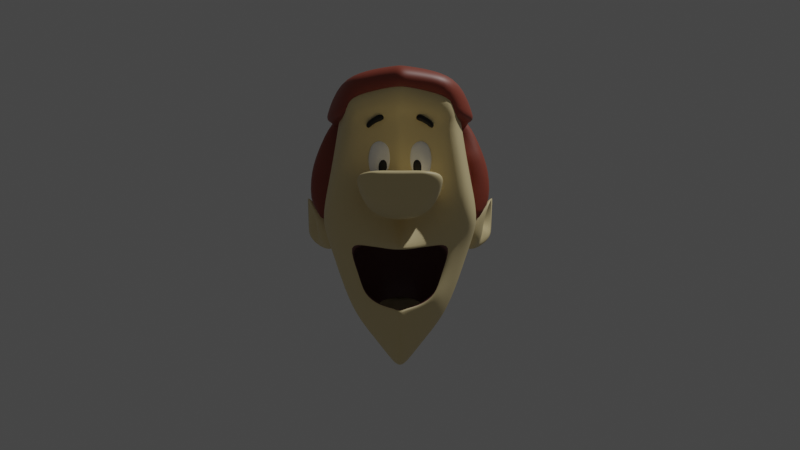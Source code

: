 # Source: george.blend  (saved by Blender 2.91.10; exported with 4.5.12 LTS)
import bpy
from mathutils import Matrix  # noqa: F401  (used for matrix-valued properties, if any)

bpy.ops.wm.read_factory_settings(use_empty=True)
scene = bpy.context.scene
scene.name = 'Scene'

# ---- collections
col_collection = bpy.data.collections.new('Collection'); scene.collection.children.link(col_collection)
col_reference = bpy.data.collections.new('reference'); scene.collection.children.link(col_reference)
col_character = bpy.data.collections.new('character'); scene.collection.children.link(col_character)

# ---- materials (node trees are filled in below, after node groups)
mat_material_010 = bpy.data.materials.new('Material.010')
mat_material_010.use_transparent_shadow = False
mat_material_012 = bpy.data.materials.new('Material.012')
mat_material_012.use_transparent_shadow = False
mat_material_008 = bpy.data.materials.new('Material.008')
mat_material_008.use_transparent_shadow = False
mat_material_009 = bpy.data.materials.new('Material.009')
mat_material_009.use_transparent_shadow = False
mat_material_007 = bpy.data.materials.new('Material.007')
mat_material_007.use_transparent_shadow = False

# ---- material node trees
mat_material_010.use_nodes = True; mat_material_010.node_tree.nodes.clear()
_N = mat_material_010.node_tree.nodes; _L = mat_material_010.node_tree.links
n0 = _N.new('ShaderNodeBsdfPrincipled'); n0.name = 'Principled BSDF'; n0.location = (10, 300)
n0.distribution = 'GGX'
n0.subsurface_method = 'BURLEY'
n0.inputs[0].default_value = (0.8072, 0.6591, 0.3487, 1.0)
n0.inputs[3].default_value = 1.45
n0.inputs[27].default_value = (0.0, 0.0, 0.0, 1.0)
n0.inputs[28].default_value = 1.0
n1 = _N.new('ShaderNodeOutputMaterial'); n1.name = 'Material Output'; n1.location = (300, 300)
_L.new(n0.outputs[0], n1.inputs[0])
n1.is_active_output = True
mat_material_012.use_nodes = True; mat_material_012.node_tree.nodes.clear()
_N = mat_material_012.node_tree.nodes; _L = mat_material_012.node_tree.links
n0 = _N.new('ShaderNodeBsdfPrincipled'); n0.name = 'Principled BSDF'; n0.location = (10, 300)
n0.distribution = 'GGX'
n0.subsurface_method = 'BURLEY'
n0.inputs[0].default_value = (0.1641, 0.06046, 0.05525, 1.0)
n0.inputs[3].default_value = 1.45
n0.inputs[27].default_value = (0.0, 0.0, 0.0, 1.0)
n0.inputs[28].default_value = 1.0
n1 = _N.new('ShaderNodeOutputMaterial'); n1.name = 'Material Output'; n1.location = (300, 300)
_L.new(n0.outputs[0], n1.inputs[0])
n1.is_active_output = True
mat_material_008.use_nodes = True; mat_material_008.node_tree.nodes.clear()
_N = mat_material_008.node_tree.nodes; _L = mat_material_008.node_tree.links
n0 = _N.new('ShaderNodeBsdfPrincipled'); n0.name = 'Principled BSDF'; n0.location = (10, 300)
n0.distribution = 'GGX'
n0.subsurface_method = 'BURLEY'
n0.inputs[0].default_value = (1.0, 1.0, 1.0, 1.0)
n0.inputs[3].default_value = 1.45
n0.inputs[27].default_value = (0.0, 0.0, 0.0, 1.0)
n0.inputs[28].default_value = 1.0
n1 = _N.new('ShaderNodeOutputMaterial'); n1.name = 'Material Output'; n1.location = (300, 300)
_L.new(n0.outputs[0], n1.inputs[0])
n1.is_active_output = True
mat_material_009.use_nodes = True; mat_material_009.node_tree.nodes.clear()
_N = mat_material_009.node_tree.nodes; _L = mat_material_009.node_tree.links
n0 = _N.new('ShaderNodeBsdfPrincipled'); n0.name = 'Principled BSDF'; n0.location = (10, 300)
n0.distribution = 'GGX'
n0.subsurface_method = 'BURLEY'
n0.inputs[0].default_value = (0.0, 0.0, 0.0, 1.0)
n0.inputs[3].default_value = 1.45
n0.inputs[27].default_value = (0.0, 0.0, 0.0, 1.0)
n0.inputs[28].default_value = 1.0
n1 = _N.new('ShaderNodeOutputMaterial'); n1.name = 'Material Output'; n1.location = (300, 300)
_L.new(n0.outputs[0], n1.inputs[0])
n1.is_active_output = True
mat_material_007.use_nodes = True; mat_material_007.node_tree.nodes.clear()
_N = mat_material_007.node_tree.nodes; _L = mat_material_007.node_tree.links
n0 = _N.new('ShaderNodeBsdfPrincipled'); n0.name = 'Principled BSDF'; n0.location = (10, 300)
n0.distribution = 'GGX'
n0.subsurface_method = 'BURLEY'
n0.inputs[0].default_value = (0.2962, 0.05709, 0.03143, 1.0)
n0.inputs[3].default_value = 1.45
n0.inputs[27].default_value = (0.0, 0.0, 0.0, 1.0)
n0.inputs[28].default_value = 1.0
n1 = _N.new('ShaderNodeOutputMaterial'); n1.name = 'Material Output'; n1.location = (300, 300)
_L.new(n0.outputs[0], n1.inputs[0])
n1.is_active_output = True

# ---- world
world_world = bpy.data.worlds.new('World'); scene.world = world_world
world_world.use_nodes = True; world_world.node_tree.nodes.clear()
_N = world_world.node_tree.nodes; _L = world_world.node_tree.links
n0 = _N.new('ShaderNodeOutputWorld'); n0.name = 'World Output'; n0.location = (300, 300)
n1 = _N.new('ShaderNodeBackground'); n1.name = 'Background'; n1.location = (10, 300)
n1.inputs[0].default_value = (0.05088, 0.05088, 0.05088, 1.0)
_L.new(n1.outputs[0], n0.inputs[0])
n0.is_active_output = True
world_world.color = (0.05088, 0.05088, 0.05088)
world_world.use_sun_shadow = False
world_world.sun_shadow_jitter_overblur = 0.0

# ---- cameras
cam_camera = bpy.data.cameras.new('Camera')
cam_camera.clip_end = 100.0
cam_camera.ortho_scale = 7.314

# ---- lights
light_light = bpy.data.lights.new('Light', 'POINT')
light_light.transmission_factor = 0.0
light_light.energy = 1000.0
light_light.shadow_soft_size = 0.1
light_light.shadow_maximum_resolution = 0.006
light_light.use_absolute_resolution = True

# ---- meshes
me_cube_001 = bpy.data.meshes.new('Cube.001')
me_cube_001.from_pydata([(0.1863, -0.1096, -0.3813), (0.2815, -0.2221, 0.6996), (0.2706, 0.3564, -0.2062), (0.2702, 0.5242, 0.6647), (0.0, 0.4005, -0.2962), (0.0, 0.7244, 0.7029), (0.3372, 0.6096, 0.1952), (0.2471, 0.05144, -0.5224), (0.3314, 0.06185, 0.769), (0.3618, -0.1736, 0.1655), (0.0, -0.2254, -0.451), (0.0, -0.3367, 0.7713), (0.0, 0.8174, 0.1032), (0.4256, 0.1137, 0.1577), (0.0, -0.05558, -0.8422), (0.0, 0.05836, 0.8427), (0.2794, 0.5675, 0.5056), (0.2932, -0.1751, 0.5527), (0.0, 0.7874, 0.4416), (0.3482, 0.08885, 0.5992), (0.0, -0.2344, 0.5755), (0.03893, 0.3725, -0.2617), (0.04134, 0.7096, 0.6952), (0.01986, -0.2062, -0.4391), (0.04134, -0.3196, 0.765), (0.05243, 0.7796, 0.1182), (0.05553, -0.009871, -0.7828), (0.052, 0.06124, 0.8307), (0.04416, -0.2167, 0.5742), (0.04474, 0.7737, 0.4395), (0.1548, 0.6327, 0.6765), (0.1006, -0.1504, -0.4294), (0.1672, 0.7032, 0.4656), (0.1504, 0.3582, -0.2332), (0.1597, -0.2616, 0.7346), (0.1966, 0.7077, 0.1515), (0.1921, -0.148, 0.1252), (0.128, 0.05149, -0.6828), (0.1893, 0.06782, 0.8175), (0.1661, -0.1773, 0.5628), (0.3217, 0.6061, 0.2679), (0.35, -0.1727, 0.2695), (0.0, 0.8145, 0.1836), (0.3981, 0.1095, 0.2741), (0.0, -0.2244, 0.2597), (0.05103, 0.7824, 0.1945), (0.05013, -0.1931, 0.2634), (0.1769, -0.1483, 0.2042), (0.1902, 0.7147, 0.2258), (0.3218, 0.4073, 0.02776), (0.3538, -0.1557, 0.05894), (0.0, 0.8106, 0.003174), (0.4456, 0.1214, 0.0268), (0.0, -0.2381, 0.02204), (0.04994, -0.2046, 0.03403), (0.05058, 0.7729, 0.01884), (0.1303, -0.1408, 0.05546), (0.1916, 0.6829, 0.07363), (0.3047, 0.4172, -0.03946), (0.2863, -0.08385, -0.09627), (0.03327, -0.3239, -0.1444), (0.04646, 0.7366, -0.1339), (0.1778, -0.1362, -0.1192), (0.1792, 0.5912, -0.06434), (0.0, 0.7714, -0.1535), (0.4214, 0.1242, -0.06688), (0.0, -0.3606, -0.1424), (0.3031, 0.3766, -0.09784), (0.216, -0.08081, -0.268), (0.1132, -0.05312, -0.4529), (0.04224, 0.5541, -0.2318), (0.0, -0.05595, -0.4742), (0.1632, 0.4649, -0.1626), (0.0, 0.5858, -0.2552), (0.3342, 0.06639, -0.3176), (0.2406, -0.03301, -0.307), (0.2766, 0.1518, -0.412), (0.3017, 0.2069, 0.7347), (0.3597, 0.2781, 0.176), (0.0, 0.2614, -0.6791), (0.0, 0.2435, 0.8163), (0.309, 0.2361, 0.573), (0.0486, 0.24, 0.8054), (0.06626, 0.2442, -0.6207), (0.1741, 0.2278, 0.7789), (0.1592, 0.1812, -0.5105), (0.3331, 0.2709, 0.2765), (0.3635, 0.2862, 0.05344), (0.3613, 0.2451, -0.005205), (0.3429, 0.2545, -0.07355), (0.2735, 0.2517, -0.283), (0.2834, 0.3718, 0.7004), (0.3388, 0.4644, 0.2006), (0.0, 0.304, -0.5089), (0.0, 0.4884, 0.7675), (0.2851, 0.4066, 0.5457), (0.04265, 0.4773, 0.7571), (0.07784, 0.2791, -0.462), (0.1616, 0.4263, 0.7275), (0.1587, 0.2404, -0.399), (0.3173, 0.4559, 0.2808), (0.3464, 0.3526, 0.0665), (0.4529, 0.4276, 0.04972), (0.3188, 0.309, -0.1121), (0.1863, -0.1433, 0.2185), (0.178, -0.153, 0.1319), (0.05343, -0.1927, 0.2493), (0.0, -0.2259, 0.2453), (0.1416, -0.1345, 0.03842), (0.04686, -0.2066, 0.04876), (0.0, -0.2377, 0.03728), (0.0, -0.2348, 0.2453), (0.0, -0.2348, 0.08694), (0.224, -0.2348, 0.1662), (0.1066, -0.2348, 0.2471), (0.1013, -0.2348, 0.09025), (0.2243, -0.2348, 0.2204), (0.1769, -0.2348, 0.1072), (0.0, -0.3272, 0.255), (0.0, -0.3272, 0.05861), (0.2155, -0.3272, 0.1837), (0.1058, -0.3272, 0.2597), (0.09754, -0.3272, 0.07431), (0.2177, -0.3272, 0.2442), (0.1689, -0.3272, 0.1088), (0.1018, -0.7227, 0.2416), (0.0, -0.7227, 0.2386), (0.0, -0.4048, 0.2573), (0.0, -0.4048, 0.0352), (0.2145, -0.4048, 0.1793), (0.1058, -0.4048, 0.2627), (0.09753, -0.4048, 0.05297), (0.2176, -0.4048, 0.2454), (0.1681, -0.4048, 0.09417), (0.0, -0.4825, 0.2678), (0.0, -0.4825, 0.01398), (0.2145, -0.4825, 0.1787), (0.1058, -0.4825, 0.274), (0.09753, -0.4825, 0.03429), (0.2176, -0.4825, 0.2543), (0.1681, -0.4825, 0.08139), (0.0, -0.5841, 0.2693), (0.0, -0.5841, 0.04925), (0.2145, -0.5841, 0.1921), (0.1058, -0.5841, 0.2746), (0.09753, -0.5841, 0.06685), (0.2176, -0.5841, 0.2576), (0.1681, -0.5841, 0.1077), (0.0, -0.6617, 0.2678), (0.0, -0.6617, 0.1088), (0.2145, -0.6617, 0.212), (0.1058, -0.6617, 0.2716), (0.09753, -0.6617, 0.1215), (0.2176, -0.6617, 0.2593), (0.1681, -0.6617, 0.151), (0.0, -0.7227, 0.2634), (0.0, -0.7227, 0.2171), (0.1339, -0.7227, 0.2471), (0.1023, -0.7227, 0.2645), (0.09989, -0.7227, 0.2208), (0.1348, -0.7227, 0.2609), (0.1204, -0.7227, 0.2294), (0.2443, -0.06618, -0.2762), (0.2113, -0.1011, -0.403), (0.1088, -0.1472, -0.4604), (0.0, -0.2226, -0.4844), (0.02488, -0.1998, -0.4699), (0.04116, -0.335, -0.1155), (0.0, -0.3861, -0.1152), (0.1707, -0.1495, -0.09036), (0.325, -0.06915, -0.04488), (0.1885, -0.04507, -0.3922), (0.2687, -0.004563, -0.1776), (0.1335, 0.01555, 0.00293), (0.2205, 0.007495, -0.09551), (0.0, 0.01838, 0.0702), (0.2713, -0.01879, -0.2391), (0.1319, -0.01098, -0.4932), (0.0, -0.01845, -0.5135), (0.2453, 0.04212, -0.3487), (0.1998, 0.01029, -0.4352), (0.2654, 0.1172, -0.2045), (0.1482, 0.1703, -0.04774), (0.2236, 0.1491, -0.1295), (0.0, 0.1778, 0.01502), (0.2692, 0.07967, -0.2702), (0.08319, 0.04195, -0.5302), (0.0, 0.03116, -0.5395), (0.1663, 0.1186, -0.4643), (0.133, 0.07267, -0.5038), (0.1663, 0.2271, -0.3712), (0.08319, 0.3038, -0.3054), (0.133, 0.2731, -0.3317), (0.0, 0.3146, -0.2961), (0.178, 0.1729, -0.4178), (0.07647, 0.04835, -0.6187), (0.0, 0.0388, -0.6269), (0.1501, 0.1163, -0.5604), (0.1206, 0.07556, -0.5953), (0.1501, 0.2123, -0.4779), (0.07647, 0.2803, -0.4195), (0.1206, 0.2531, -0.4429), (0.0, 0.2898, -0.4113), (0.1604, 0.1643, -0.5191), (0.07758, -0.1148, -0.4461), (0.1485, -0.09902, -0.4105), (0.2087, -0.08592, -0.3407), (0.2638, -0.07235, -0.1352), (0.1959, -0.08215, -0.1059), (0.08943, -0.1262, -0.05783), (0.0, -0.1346, -0.0299), (0.0, -0.1202, -0.4628), (0.2356, -0.07522, -0.2484), (0.2767, 0.5444, 0.5231), (0.2976, -0.2002, 0.5636), (0.0, 0.7538, 0.5138), (0.3417, 0.07444, 0.6206), (0.0, -0.289, 0.6127), (0.05424, -0.2716, 0.6088), (0.05451, 0.7395, 0.5087), (0.1745, -0.2222, 0.5873), (0.1691, 0.6656, 0.5111), (0.3052, 0.2205, 0.5903), (0.2822, 0.388, 0.5599), (0.2302, -0.02054, -0.4661), (0.3032, -0.07215, 0.7351), (0.4078, -0.02189, 0.1331), (0.0, -0.1344, -0.6733), (0.0, -0.1281, 0.809), (0.3197, -0.03571, 0.576), (0.0472, -0.1185, 0.7997), (0.04107, -0.09951, -0.6351), (0.1746, -0.08763, 0.7782), (0.119, -0.04229, -0.5778), (0.3833, -0.02368, 0.253), (0.4182, -0.01034, 0.007322), (0.3866, 0.0327, -0.08), (0.2927, 0.003825, -0.3004), (0.3177, -0.05515, 0.5925), (0.3295, 0.5919, 0.1243), (0.3126, 0.5092, 0.007186), (0.2933, 0.4093, -0.09931), (0.3363, 0.4532, 0.1224), (0.3779, 0.2792, 0.07277), (0.3141, 0.2817, -0.1592), (0.3285, 0.1653, -0.2508), (0.374, 0.2627, -0.0318), (0.4334, 0.2527, -0.01305), (0.4354, 0.4897, -0.05656), (0.4489, 0.4025, 0.09465), (0.4061, 0.3416, -0.1702), (0.427, 0.4805, 0.0351), (0.4357, 0.4355, -0.1395), (0.4705, 0.3102, 0.07975), (0.4278, 0.2653, -0.1118), (0.4715, 0.3738, 0.02144), (0.602, 0.6234, -0.005265), (0.4584, 0.4088, 0.04067), (0.4714, 0.4073, -0.1176), (0.4526, 0.4269, 0.02702), (0.4596, 0.4167, -0.01177), (0.4664, 0.3865, 0.0392), (0.4709, 0.3776, -0.0008024), (0.6076, 0.6167, 0.1284), (0.4545, 0.4299, 0.006389), (0.5819, 0.4965, -0.07987), (0.5954, 0.5051, 0.2139), (0.5634, 0.3688, 0.2083), (0.4634, 0.395, -0.01545), (0.492, 0.3349, -0.06216), (0.497, 0.3217, 0.03026)], [], [(221, 30, 3, 213), (57, 35, 6, 239), (243, 78, 13, 52), (222, 77, 8, 216), (238, 225, 1, 214), (235, 226, 9, 50), (105, 47, 116, 113), (218, 24, 11, 217), (85, 76, 7, 37), (233, 224, 163, 164), (82, 80, 15, 27), (230, 228, 11, 24), (46, 28, 20, 44), (234, 229, 17, 41), (86, 81, 19, 43), (48, 32, 16, 40), (42, 18, 29, 45), (104, 39, 28, 46), (232, 230, 24, 34), (84, 82, 27, 38), (227, 231, 166, 165), (79, 83, 26, 14), (220, 34, 24, 218), (106, 107, 111, 114), (51, 12, 25, 55), (215, 5, 22, 219), (50, 9, 36, 108), (214, 1, 34, 220), (77, 84, 38, 8), (225, 232, 34, 1), (41, 17, 39, 104), (45, 29, 32, 48), (231, 233, 164, 166), (83, 85, 37, 26), (55, 25, 35, 57), (219, 22, 30, 221), (25, 45, 48, 35), (9, 41, 104, 36), (109, 56, 117, 115), (12, 42, 45, 25), (35, 48, 40, 6), (78, 86, 43, 13), (226, 234, 41, 9), (47, 106, 114, 116), (61, 55, 57, 63), (170, 50, 108, 169), (64, 51, 55, 61), (169, 108, 54, 167), (167, 54, 53, 168), (236, 235, 50, 170), (246, 243, 52, 65), (63, 57, 239, 240), (72, 63, 240, 241), (245, 246, 65, 74), (237, 236, 170, 162), (206, 212, 176, 75), (211, 204, 69, 71), (73, 64, 61, 70), (209, 210, 175, 173), (70, 61, 63, 72), (21, 70, 72, 33), (207, 208, 174, 172), (4, 73, 70, 21), (205, 206, 75, 171), (204, 205, 171, 69), (224, 237, 162, 163), (76, 245, 74, 7), (33, 72, 241, 2), (90, 244, 245, 76), (87, 88, 247, 253), (103, 67, 252, 250), (92, 100, 86, 78), (97, 99, 85, 83), (91, 98, 84, 77), (93, 97, 83, 79), (98, 96, 82, 84), (100, 95, 81, 86), (96, 94, 80, 82), (99, 90, 76, 85), (223, 91, 77, 222), (242, 92, 78, 243), (239, 6, 92, 242), (213, 3, 91, 223), (33, 2, 90, 99), (22, 5, 94, 96), (40, 16, 95, 100), (30, 22, 96, 98), (4, 21, 97, 93), (3, 30, 98, 91), (21, 33, 99, 97), (6, 40, 100, 92), (58, 49, 251, 248), (101, 87, 253, 249), (2, 241, 244, 90), (47, 105, 36, 104), (106, 47, 104, 46), (107, 106, 46, 44), (105, 56, 108, 36), (56, 109, 54, 108), (109, 110, 53, 54), (114, 111, 118, 121), (115, 117, 124, 122), (116, 114, 121, 123), (117, 113, 120, 124), (110, 109, 115, 112), (56, 105, 113, 117), (120, 123, 132, 129), (121, 118, 127, 130), (122, 124, 133, 131), (123, 121, 130, 132), (113, 116, 123, 120), (112, 115, 122, 119), (128, 131, 138, 135), (129, 132, 139, 136), (130, 127, 134, 137), (131, 133, 140, 138), (119, 122, 131, 128), (124, 120, 129, 133), (135, 138, 145, 142), (136, 139, 146, 143), (137, 134, 141, 144), (138, 140, 147, 145), (133, 129, 136, 140), (132, 130, 137, 139), (142, 145, 152, 149), (143, 146, 153, 150), (144, 141, 148, 151), (145, 147, 154, 152), (140, 136, 143, 147), (139, 137, 144, 146), (149, 152, 159, 156), (150, 153, 160, 157), (151, 148, 155, 158), (152, 154, 161, 159), (147, 143, 150, 154), (146, 144, 151, 153), (159, 125, 126, 156), (161, 157, 125, 159), (157, 160, 158, 125), (125, 158, 155, 126), (154, 150, 157, 161), (153, 151, 158, 160), (68, 0, 163, 162), (0, 31, 164, 163), (23, 10, 165, 166), (31, 23, 166, 164), (66, 60, 167, 168), (60, 62, 169, 167), (62, 59, 170, 169), (59, 68, 162, 170), (212, 207, 172, 176), (208, 209, 173, 174), (75, 176, 185, 179), (172, 174, 183, 181), (174, 173, 182, 183), (176, 172, 181, 185), (171, 75, 179, 180), (71, 69, 177, 178), (69, 171, 180, 177), (173, 175, 184, 182), (185, 181, 190, 194), (179, 185, 194, 188), (178, 177, 186, 187), (182, 184, 193, 191), (181, 183, 192, 190), (180, 179, 188, 189), (177, 180, 189, 186), (183, 182, 191, 192), (187, 186, 195, 196), (191, 193, 202, 200), (190, 192, 201, 199), (189, 188, 197, 198), (186, 189, 198, 195), (192, 191, 200, 201), (194, 190, 199, 203), (188, 194, 203, 197), (62, 60, 209, 208), (68, 59, 207, 212), (23, 31, 205, 204), (31, 0, 206, 205), (59, 62, 208, 207), (60, 66, 210, 209), (10, 23, 204, 211), (0, 68, 212, 206), (16, 213, 223, 95), (95, 223, 222, 81), (29, 219, 221, 32), (17, 214, 220, 39), (18, 215, 219, 29), (39, 220, 218, 28), (28, 218, 217, 20), (229, 238, 214, 17), (81, 222, 216, 19), (32, 221, 213, 16), (19, 216, 238, 229), (7, 74, 237, 224), (74, 65, 236, 237), (65, 52, 235, 236), (13, 43, 234, 226), (26, 37, 233, 231), (8, 38, 232, 225), (14, 26, 231, 227), (38, 27, 230, 232), (43, 19, 229, 234), (27, 15, 228, 230), (37, 7, 224, 233), (52, 13, 226, 235), (216, 8, 225, 238), (49, 58, 240, 239), (58, 67, 241, 240), (87, 101, 242, 243), (103, 89, 245, 244), (89, 88, 246, 245), (88, 87, 243, 246), (101, 49, 239, 242), (67, 103, 244, 241), (250, 252, 265, 258), (248, 251, 263, 256), (249, 253, 267, 266), (247, 254, 269, 270), (89, 103, 250, 254), (67, 58, 248, 252), (49, 101, 249, 251), (88, 89, 254, 247), (268, 102, 255, 262), (102, 257, 261, 255), (264, 259, 257, 102), (260, 264, 102, 268), (253, 247, 270, 267), (254, 250, 258, 269), (252, 248, 256, 265), (251, 249, 266, 263), (259, 264, 256, 263), (264, 260, 265, 256), (261, 257, 266, 267), (268, 262, 269, 258), (262, 255, 270, 269), (255, 261, 267, 270), (257, 259, 263, 266), (260, 268, 258, 265)])
me_cube_001.polygons.foreach_set('use_smooth', [True] * 240)
me_cube_001.polygons.foreach_set('material_index', [0, 0, 0, 0, 0, 0, 0, 0, 0, 0, 0, 0, 0, 0, 0, 0, 0, 0, 0, 0, 0, 0, 0, 0, 0, 0, 0, 0, 0, 0, 0, 0, 0, 0, 0, 0, 0, 0, 0, 0, 0, 0, 0, 0, 0, 0, 0, 0, 0, 0, 0, 0, 0, 0, 0, 1, 1, 0, 1, 0, 0, 1, 0, 1, 1, 0, 0, 0, 0, 0, 0, 0, 0, 0, 0, 0, 0, 0, 0, 0, 0, 0, 0, 0, 0, 0, 0, 0, 0, 0, 0, 0, 0, 0, 0, 0, 0, 0, 0, 0, 0, 0, 0, 0, 0, 0, 0, 0, 0, 0, 0, 0, 0, 0, 0, 0, 0, 0, 0, 0, 0, 0, 0, 0, 0, 0, 0, 0, 0, 0, 0, 0, 0, 0, 0, 0, 0, 0, 0, 0, 0, 0, 0, 0, 0, 0, 0, 0, 0, 0, 1, 1, 1, 1, 1, 1, 1, 1, 1, 1, 1, 1, 1, 1, 1, 1, 1, 1, 1, 1, 1, 1, 1, 1, 1, 1, 1, 1, 1, 1, 1, 1, 1, 1, 0, 0, 0, 0, 0, 0, 0, 0, 0, 0, 0, 0, 0, 0, 0, 0, 0, 0, 0, 0, 0, 0, 0, 0, 0, 0, 0, 0, 0, 0, 0, 0, 0, 0, 0, 0, 0, 0, 0, 0, 0, 0, 0, 0, 0, 0, 0, 0, 0, 0, 0, 0, 0, 0, 0, 0])
_uv = me_cube_001.uv_layers.new(name='UVMap')
_uv.uv.foreach_set('vector', [0.629, 0.422, 0.6505, 0.419, 0.6667, 0.4583, 0.6428, 0.4633, 0.4794, 0.437, 0.5, 0.4398, 0.5, 0.4931, 0.4771, 0.4883, 0.4801, 0.5738, 0.5, 0.5755, 0.5, 0.6164, 0.4816, 0.6161, 0.6242, 0.5644, 0.645, 0.5625, 0.6342, 0.6141, 0.615, 0.6144, 0.6281, 0.6957, 0.6495, 0.6979, 0.6667, 0.7917, 0.6428, 0.7867, 0.4795, 0.6848, 0.5, 0.6827, 0.5, 0.7569, 0.4771, 0.7617, 0.5008, 0.8147, 0.5109, 0.8163, 0.5109, 0.8163, 0.5008, 0.8147, 0.6161, 0.8663, 0.6355, 0.8675, 0.6302, 0.8802, 0.6116, 0.8797, 0.307, 0.5686, 0.355, 0.5625, 0.3658, 0.6141, 0.3135, 0.6152, 0.3043, 0.6908, 0.3505, 0.6979, 0.3333, 0.7917, 0.294, 0.7755, 0.7375, 0.5742, 0.753, 0.5762, 0.752, 0.6165, 0.735, 0.6162, 0.7385, 0.6843, 0.7535, 0.682, 0.7552, 0.7552, 0.7425, 0.7605, 0.5118, 0.8602, 0.5939, 0.865, 0.5903, 0.8791, 0.5114, 0.877, 0.5131, 0.684, 0.6037, 0.6933, 0.6156, 0.781, 0.5146, 0.76, 0.5127, 0.5744, 0.6005, 0.5665, 0.5931, 0.6148, 0.5117, 0.6162, 0.5132, 0.438, 0.6043, 0.4254, 0.6156, 0.469, 0.5146, 0.49, 0.5114, 0.373, 0.5903, 0.3709, 0.5939, 0.385, 0.5118, 0.3898, 0.5132, 0.812, 0.6043, 0.8246, 0.5939, 0.865, 0.5118, 0.8602, 0.6957, 0.6908, 0.7385, 0.6843, 0.7425, 0.7605, 0.706, 0.7755, 0.693, 0.5686, 0.7375, 0.5742, 0.735, 0.6162, 0.6865, 0.6152, 0.2465, 0.682, 0.2615, 0.6843, 0.2575, 0.7605, 0.2448, 0.7552, 0.247, 0.5762, 0.2625, 0.5742, 0.265, 0.6162, 0.248, 0.6165, 0.629, 0.828, 0.6505, 0.831, 0.6355, 0.8675, 0.6161, 0.8663, 0.5101, 0.8592, 0.5098, 0.877, 0.5098, 0.877, 0.5101, 0.8592, 0.4821, 0.3728, 0.5, 0.3733, 0.5, 0.3905, 0.4814, 0.3894, 0.6116, 0.3703, 0.6302, 0.3698, 0.6355, 0.3825, 0.6161, 0.3837, 0.4771, 0.7617, 0.5, 0.7569, 0.5, 0.8102, 0.4794, 0.813, 0.6428, 0.7867, 0.6667, 0.7917, 0.6505, 0.831, 0.629, 0.828, 0.645, 0.5625, 0.693, 0.5686, 0.6865, 0.6152, 0.6342, 0.6141, 0.6495, 0.6979, 0.6957, 0.6908, 0.706, 0.7755, 0.6667, 0.7917, 0.5146, 0.76, 0.6156, 0.781, 0.6043, 0.8246, 0.5132, 0.812, 0.5118, 0.3898, 0.5939, 0.385, 0.6043, 0.4254, 0.5132, 0.438, 0.2615, 0.6843, 0.3043, 0.6908, 0.294, 0.7755, 0.2575, 0.7605, 0.2625, 0.5742, 0.307, 0.5686, 0.3135, 0.6152, 0.265, 0.6162, 0.4814, 0.3894, 0.5, 0.3905, 0.5, 0.4398, 0.4794, 0.437, 0.6161, 0.3837, 0.6355, 0.3825, 0.6505, 0.419, 0.629, 0.422, 0.5, 0.3905, 0.5118, 0.3898, 0.5132, 0.438, 0.5, 0.4398, 0.5, 0.7569, 0.5146, 0.76, 0.5132, 0.812, 0.5, 0.8102, 0.4844, 0.8616, 0.4833, 0.8171, 0.4833, 0.8171, 0.4844, 0.8616, 0.5, 0.3733, 0.5114, 0.373, 0.5118, 0.3898, 0.5, 0.3905, 0.5, 0.4398, 0.5132, 0.438, 0.5146, 0.49, 0.5, 0.4931, 0.5, 0.5755, 0.5127, 0.5744, 0.5117, 0.6162, 0.5, 0.6164, 0.5, 0.6827, 0.5131, 0.684, 0.5146, 0.76, 0.5, 0.7569, 0.5109, 0.8163, 0.5101, 0.8592, 0.5101, 0.8592, 0.5109, 0.8163, 0.4401, 0.387, 0.4814, 0.3894, 0.4794, 0.437, 0.4335, 0.4306, 0.4263, 0.7723, 0.4771, 0.7617, 0.4794, 0.813, 0.4335, 0.8194, 0.4424, 0.3717, 0.4821, 0.3728, 0.4814, 0.3894, 0.4401, 0.387, 0.4335, 0.8194, 0.4794, 0.813, 0.4814, 0.8606, 0.4401, 0.863, 0.4401, 0.863, 0.4814, 0.8606, 0.4821, 0.8772, 0.4424, 0.8783, 0.4339, 0.6894, 0.4795, 0.6848, 0.4771, 0.7617, 0.4263, 0.7723, 0.4359, 0.5698, 0.4801, 0.5738, 0.4816, 0.6161, 0.4407, 0.6154, 0.4335, 0.4306, 0.4794, 0.437, 0.4771, 0.4883, 0.4263, 0.4777, 0.3865, 0.4241, 0.4335, 0.4306, 0.4263, 0.4777, 0.3743, 0.4669, 0.3906, 0.5657, 0.4359, 0.5698, 0.4407, 0.6154, 0.3987, 0.6147, 0.3872, 0.6942, 0.4339, 0.6894, 0.4263, 0.7723, 0.3743, 0.7831, 0.3479, 0.8024, 0.3792, 0.7941, 0.3792, 0.7941, 0.3479, 0.8024, 0.3748, 0.8801, 0.3705, 0.8696, 0.3705, 0.8696, 0.3748, 0.8801, 0.4018, 0.3706, 0.4424, 0.3717, 0.4401, 0.387, 0.3978, 0.3845, 0.4331, 0.866, 0.4353, 0.8785, 0.4353, 0.8785, 0.4331, 0.866, 0.3978, 0.3845, 0.4401, 0.387, 0.4335, 0.4306, 0.3865, 0.4241, 0.3645, 0.3825, 0.3978, 0.3845, 0.3865, 0.4241, 0.3495, 0.419, 0.421, 0.7846, 0.4248, 0.8159, 0.4248, 0.8159, 0.421, 0.7845, 0.3698, 0.3698, 0.4018, 0.3706, 0.3978, 0.3845, 0.3645, 0.3825, 0.3577, 0.835, 0.3479, 0.8024, 0.3479, 0.8024, 0.3577, 0.835, 0.3705, 0.8696, 0.3577, 0.835, 0.3577, 0.835, 0.3705, 0.8696, 0.3505, 0.6979, 0.3872, 0.6942, 0.3743, 0.7831, 0.3333, 0.7917, 0.355, 0.5625, 0.3906, 0.5657, 0.3987, 0.6147, 0.3658, 0.6141, 0.3495, 0.419, 0.3865, 0.4241, 0.3743, 0.4669, 0.3333, 0.4583, 0.3428, 0.5039, 0.3814, 0.5101, 0.3906, 0.5657, 0.355, 0.5625, 0.4751, 0.57, 0.433, 0.5654, 0.433, 0.5654, 0.4751, 0.57, 0.3864, 0.5157, 0.3809, 0.4739, 0.3809, 0.4739, 0.3864, 0.5157, 0.5, 0.5291, 0.5137, 0.5269, 0.5127, 0.5744, 0.5, 0.5755, 0.2604, 0.5387, 0.3016, 0.5291, 0.307, 0.5686, 0.2625, 0.5742, 0.6572, 0.5039, 0.7003, 0.5157, 0.693, 0.5686, 0.645, 0.5625, 0.2461, 0.542, 0.2604, 0.5387, 0.2625, 0.5742, 0.247, 0.5762, 0.7003, 0.5157, 0.7403, 0.5266, 0.7375, 0.5742, 0.693, 0.5686, 0.5137, 0.5269, 0.609, 0.5117, 0.6005, 0.5665, 0.5127, 0.5744, 0.7403, 0.5266, 0.7543, 0.5304, 0.753, 0.5762, 0.7375, 0.5742, 0.3016, 0.5291, 0.3428, 0.5039, 0.355, 0.5625, 0.307, 0.5686, 0.6347, 0.5075, 0.6572, 0.5039, 0.645, 0.5625, 0.6242, 0.5644, 0.4784, 0.5257, 0.5, 0.5291, 0.5, 0.5755, 0.4801, 0.5738, 0.4771, 0.4883, 0.5, 0.4931, 0.5, 0.5291, 0.4784, 0.5257, 0.6428, 0.4633, 0.6667, 0.4583, 0.6572, 0.5039, 0.6347, 0.5075, 0.294, 0.4745, 0.3333, 0.4583, 0.3428, 0.5039, 0.3016, 0.5291, 0.7425, 0.4895, 0.7552, 0.4948, 0.7543, 0.5304, 0.7403, 0.5266, 0.5146, 0.49, 0.6156, 0.469, 0.609, 0.5117, 0.5137, 0.5269, 0.706, 0.4745, 0.7425, 0.4895, 0.7403, 0.5266, 0.7003, 0.5157, 0.2448, 0.4948, 0.2575, 0.4895, 0.2604, 0.5387, 0.2461, 0.542, 0.6667, 0.4583, 0.706, 0.4745, 0.7003, 0.5157, 0.6572, 0.5039, 0.2575, 0.4895, 0.294, 0.4745, 0.3016, 0.5291, 0.2604, 0.5387, 0.5, 0.4931, 0.5146, 0.49, 0.5137, 0.5269, 0.5, 0.5291, 0.4293, 0.4828, 0.4728, 0.4908, 0.4728, 0.4908, 0.4293, 0.4828, 0.4739, 0.523, 0.4751, 0.57, 0.4751, 0.57, 0.4739, 0.523, 0.3333, 0.4583, 0.3743, 0.4669, 0.3814, 0.5101, 0.3428, 0.5039, 0.5109, 0.8163, 0.5008, 0.8147, 0.5, 0.8102, 0.5132, 0.812, 0.5101, 0.8592, 0.5109, 0.8163, 0.5132, 0.812, 0.5118, 0.8602, 0.5098, 0.877, 0.5101, 0.8592, 0.5118, 0.8602, 0.5114, 0.877, 0.5008, 0.8147, 0.4833, 0.8171, 0.4794, 0.813, 0.5, 0.8102, 0.4833, 0.8171, 0.4844, 0.8616, 0.4814, 0.8606, 0.4794, 0.813, 0.4844, 0.8616, 0.4849, 0.8771, 0.4821, 0.8772, 0.4814, 0.8606, 0.5101, 0.8592, 0.5098, 0.877, 0.5098, 0.877, 0.5101, 0.8592, 0.4844, 0.8616, 0.4833, 0.8171, 0.4833, 0.8171, 0.4844, 0.8616, 0.5109, 0.8163, 0.5101, 0.8592, 0.5101, 0.8592, 0.5109, 0.8163, 0.4833, 0.8171, 0.5008, 0.8147, 0.5008, 0.8147, 0.4833, 0.8171, 0.4849, 0.8771, 0.4844, 0.8616, 0.4844, 0.8616, 0.4849, 0.8771, 0.4833, 0.8171, 0.5008, 0.8147, 0.5008, 0.8147, 0.4833, 0.8171, 0.5008, 0.8147, 0.5109, 0.8163, 0.5109, 0.8163, 0.5008, 0.8147, 0.5101, 0.8592, 0.5098, 0.877, 0.5098, 0.877, 0.5101, 0.8592, 0.4844, 0.8616, 0.4833, 0.8171, 0.4833, 0.8171, 0.4844, 0.8616, 0.5109, 0.8163, 0.5101, 0.8592, 0.5101, 0.8592, 0.5109, 0.8163, 0.5008, 0.8147, 0.5109, 0.8163, 0.5109, 0.8163, 0.5008, 0.8147, 0.4849, 0.8771, 0.4844, 0.8616, 0.4844, 0.8616, 0.4849, 0.8771, 0.4849, 0.8771, 0.4844, 0.8616, 0.4844, 0.8616, 0.4849, 0.8771, 0.5008, 0.8147, 0.5109, 0.8163, 0.5109, 0.8163, 0.5008, 0.8147, 0.5101, 0.8592, 0.5098, 0.877, 0.5098, 0.877, 0.5101, 0.8592, 0.4844, 0.8616, 0.4833, 0.8171, 0.4833, 0.8171, 0.4844, 0.8616, 0.4849, 0.8771, 0.4844, 0.8616, 0.4844, 0.8616, 0.4849, 0.8771, 0.4833, 0.8171, 0.5008, 0.8147, 0.5008, 0.8147, 0.4833, 0.8171, 0.4849, 0.8771, 0.4844, 0.8616, 0.4844, 0.8616, 0.4849, 0.8771, 0.5008, 0.8147, 0.5109, 0.8163, 0.5109, 0.8163, 0.5008, 0.8147, 0.5101, 0.8592, 0.5098, 0.877, 0.5098, 0.877, 0.5101, 0.8592, 0.4844, 0.8616, 0.4833, 0.8171, 0.4833, 0.8171, 0.4844, 0.8616, 0.4833, 0.8171, 0.5008, 0.8147, 0.5008, 0.8147, 0.4833, 0.8171, 0.5109, 0.8163, 0.5101, 0.8592, 0.5101, 0.8592, 0.5109, 0.8163, 0.4849, 0.8771, 0.4844, 0.8616, 0.4844, 0.8616, 0.4849, 0.8771, 0.5008, 0.8147, 0.5109, 0.8163, 0.5109, 0.8163, 0.5008, 0.8147, 0.5101, 0.8592, 0.5098, 0.877, 0.5098, 0.877, 0.5101, 0.8592, 0.4844, 0.8616, 0.4833, 0.8171, 0.4833, 0.8171, 0.4844, 0.8616, 0.4833, 0.8171, 0.5008, 0.8147, 0.5008, 0.8147, 0.4833, 0.8171, 0.5109, 0.8163, 0.5101, 0.8592, 0.5101, 0.8592, 0.5109, 0.8163, 0.4849, 0.8771, 0.4844, 0.8616, 0.4844, 0.8616, 0.4849, 0.8771, 0.5008, 0.8147, 0.5109, 0.8163, 0.5109, 0.8163, 0.5008, 0.8147, 0.5101, 0.8592, 0.5098, 0.877, 0.5098, 0.877, 0.5101, 0.8592, 0.4844, 0.8616, 0.4833, 0.8171, 0.4833, 0.8171, 0.4844, 0.8616, 0.4833, 0.8171, 0.5008, 0.8147, 0.5008, 0.8147, 0.4833, 0.8171, 0.5109, 0.8163, 0.5101, 0.8592, 0.5101, 0.8592, 0.5109, 0.8163, 0.4844, 0.8616, 0.5, 0.8595, 0.5, 0.8767, 0.4849, 0.8771, 0.4833, 0.8171, 0.5008, 0.8147, 0.5, 0.8595, 0.4844, 0.8616, 0.5008, 0.8147, 0.5109, 0.8163, 0.5101, 0.8592, 0.5, 0.8595, 0.5, 0.8595, 0.5101, 0.8592, 0.5098, 0.877, 0.5, 0.8767, 0.4833, 0.8171, 0.5008, 0.8147, 0.5008, 0.8147, 0.4833, 0.8171, 0.5109, 0.8163, 0.5101, 0.8592, 0.5101, 0.8592, 0.5109, 0.8163, 0.3792, 0.7941, 0.3479, 0.8024, 0.3333, 0.7917, 0.3743, 0.7831, 0.3479, 0.8024, 0.3577, 0.835, 0.3495, 0.831, 0.3333, 0.7917, 0.3705, 0.8696, 0.3748, 0.8801, 0.3698, 0.8802, 0.3645, 0.8675, 0.3577, 0.835, 0.3705, 0.8696, 0.3645, 0.8675, 0.3495, 0.831, 0.4353, 0.8785, 0.4331, 0.866, 0.4401, 0.863, 0.4424, 0.8783, 0.4331, 0.866, 0.4248, 0.8159, 0.4335, 0.8194, 0.4401, 0.863, 0.4248, 0.8159, 0.421, 0.7845, 0.4263, 0.7723, 0.4335, 0.8194, 0.421, 0.7845, 0.3792, 0.7941, 0.3743, 0.7831, 0.4263, 0.7723, 0.3792, 0.7941, 0.421, 0.7846, 0.421, 0.7845, 0.3792, 0.7941, 0.4248, 0.8159, 0.4331, 0.866, 0.4331, 0.866, 0.4248, 0.8159, 0.3479, 0.8024, 0.3792, 0.7941, 0.3792, 0.7941, 0.3479, 0.8024, 0.421, 0.7845, 0.4248, 0.8159, 0.4248, 0.8159, 0.421, 0.7845, 0.4248, 0.8159, 0.4331, 0.866, 0.4331, 0.866, 0.4248, 0.8159, 0.3792, 0.7941, 0.421, 0.7845, 0.421, 0.7845, 0.3792, 0.7941, 0.3577, 0.835, 0.3479, 0.8024, 0.3479, 0.8024, 0.3577, 0.835, 0.3748, 0.8801, 0.3705, 0.8696, 0.3705, 0.8696, 0.3748, 0.8801, 0.3705, 0.8696, 0.3577, 0.835, 0.3577, 0.835, 0.3705, 0.8696, 0.4331, 0.866, 0.4353, 0.8785, 0.4353, 0.8785, 0.4331, 0.866, 0.3792, 0.7941, 0.421, 0.7845, 0.421, 0.7845, 0.3792, 0.7941, 0.3479, 0.8024, 0.3792, 0.7941, 0.3792, 0.7941, 0.3479, 0.8024, 0.3748, 0.8801, 0.3705, 0.8696, 0.3705, 0.8696, 0.3748, 0.8801, 0.4331, 0.866, 0.4353, 0.8785, 0.4353, 0.8785, 0.4331, 0.866, 0.421, 0.7845, 0.4248, 0.8159, 0.4248, 0.8159, 0.421, 0.7845, 0.3577, 0.835, 0.3479, 0.8024, 0.3479, 0.8024, 0.3577, 0.835, 0.3705, 0.8696, 0.3577, 0.835, 0.3577, 0.835, 0.3705, 0.8696, 0.4248, 0.8159, 0.4331, 0.866, 0.4331, 0.866, 0.4248, 0.8159, 0.3748, 0.8801, 0.3705, 0.8696, 0.3705, 0.8696, 0.3748, 0.8801, 0.4331, 0.866, 0.4353, 0.8785, 0.4353, 0.8785, 0.4331, 0.866, 0.421, 0.7845, 0.4248, 0.8159, 0.4248, 0.8159, 0.421, 0.7845, 0.3577, 0.835, 0.3479, 0.8024, 0.3479, 0.8024, 0.3577, 0.835, 0.3705, 0.8696, 0.3577, 0.835, 0.3577, 0.835, 0.3705, 0.8696, 0.4248, 0.8159, 0.4331, 0.866, 0.4331, 0.866, 0.4248, 0.8159, 0.3792, 0.7941, 0.421, 0.7845, 0.421, 0.7845, 0.3792, 0.7941, 0.3479, 0.8024, 0.3792, 0.7941, 0.3792, 0.7941, 0.3479, 0.8024, 0.4248, 0.8159, 0.4331, 0.866, 0.4331, 0.866, 0.4248, 0.8159, 0.3792, 0.7941, 0.421, 0.7845, 0.421, 0.7846, 0.3792, 0.7941, 0.3705, 0.8696, 0.3577, 0.835, 0.3577, 0.835, 0.3705, 0.8696, 0.3577, 0.835, 0.3479, 0.8024, 0.3479, 0.8024, 0.3577, 0.835, 0.421, 0.7845, 0.4248, 0.8159, 0.4248, 0.8159, 0.421, 0.7846, 0.4331, 0.866, 0.4353, 0.8785, 0.4353, 0.8785, 0.4331, 0.866, 0.3748, 0.8801, 0.3705, 0.8696, 0.3705, 0.8696, 0.3748, 0.8801, 0.3479, 0.8024, 0.3792, 0.7941, 0.3792, 0.7941, 0.3479, 0.8024, 0.6156, 0.469, 0.6428, 0.4633, 0.6347, 0.5075, 0.609, 0.5117, 0.609, 0.5117, 0.6347, 0.5075, 0.6242, 0.5644, 0.6005, 0.5665, 0.5939, 0.385, 0.6161, 0.3837, 0.629, 0.422, 0.6043, 0.4254, 0.6156, 0.781, 0.6428, 0.7867, 0.629, 0.828, 0.6043, 0.8246, 0.5903, 0.3709, 0.6116, 0.3703, 0.6161, 0.3837, 0.5939, 0.385, 0.6043, 0.8246, 0.629, 0.828, 0.6161, 0.8663, 0.5939, 0.865, 0.5939, 0.865, 0.6161, 0.8663, 0.6116, 0.8797, 0.5903, 0.8791, 0.6037, 0.6933, 0.6281, 0.6957, 0.6428, 0.7867, 0.6156, 0.781, 0.6005, 0.5665, 0.6242, 0.5644, 0.615, 0.6144, 0.5931, 0.6148, 0.6043, 0.4254, 0.629, 0.422, 0.6428, 0.4633, 0.6156, 0.469, 0.5931, 0.6148, 0.615, 0.6144, 0.6281, 0.6957, 0.6037, 0.6933, 0.3658, 0.6141, 0.3987, 0.6147, 0.3872, 0.6942, 0.3505, 0.6979, 0.3987, 0.6147, 0.4407, 0.6154, 0.4339, 0.6894, 0.3872, 0.6942, 0.4407, 0.6154, 0.4816, 0.6161, 0.4795, 0.6848, 0.4339, 0.6894, 0.5, 0.6164, 0.5117, 0.6162, 0.5131, 0.684, 0.5, 0.6827, 0.265, 0.6162, 0.3135, 0.6152, 0.3043, 0.6908, 0.2615, 0.6843, 0.6342, 0.6141, 0.6865, 0.6152, 0.6957, 0.6908, 0.6495, 0.6979, 0.248, 0.6165, 0.265, 0.6162, 0.2615, 0.6843, 0.2465, 0.682, 0.6865, 0.6152, 0.735, 0.6162, 0.7385, 0.6843, 0.6957, 0.6908, 0.5117, 0.6162, 0.5931, 0.6148, 0.6037, 0.6933, 0.5131, 0.684, 0.735, 0.6162, 0.752, 0.6165, 0.7535, 0.682, 0.7385, 0.6843, 0.3135, 0.6152, 0.3658, 0.6141, 0.3505, 0.6979, 0.3043, 0.6908, 0.4816, 0.6161, 0.5, 0.6164, 0.5, 0.6827, 0.4795, 0.6848, 0.615, 0.6144, 0.6342, 0.6141, 0.6495, 0.6979, 0.6281, 0.6957, 0.4728, 0.4908, 0.4293, 0.4828, 0.4263, 0.4777, 0.4771, 0.4883, 0.4293, 0.4828, 0.3809, 0.4739, 0.3743, 0.4669, 0.4263, 0.4777, 0.4751, 0.57, 0.4739, 0.523, 0.4784, 0.5257, 0.4801, 0.5738, 0.3864, 0.5157, 0.3932, 0.5588, 0.3906, 0.5657, 0.3814, 0.5101, 0.3932, 0.5588, 0.433, 0.5654, 0.4359, 0.5698, 0.3906, 0.5657, 0.433, 0.5654, 0.4751, 0.57, 0.4801, 0.5738, 0.4359, 0.5698, 0.4739, 0.523, 0.4728, 0.4908, 0.4771, 0.4883, 0.4784, 0.5257, 0.3809, 0.4739, 0.3864, 0.5157, 0.3814, 0.5101, 0.3743, 0.4669, 0.3864, 0.5157, 0.3809, 0.4739, 0.3809, 0.4739, 0.3864, 0.5157, 0.4293, 0.4828, 0.4728, 0.4908, 0.4728, 0.4908, 0.4293, 0.4828, 0.4739, 0.523, 0.4751, 0.57, 0.4751, 0.57, 0.4739, 0.523, 0.433, 0.5654, 0.3932, 0.5588, 0.3932, 0.5588, 0.433, 0.5654, 0.3932, 0.5588, 0.3864, 0.5157, 0.3864, 0.5157, 0.3932, 0.5588, 0.3809, 0.4739, 0.4293, 0.4828, 0.4293, 0.4828, 0.3809, 0.4739, 0.4728, 0.4908, 0.4739, 0.523, 0.4739, 0.523, 0.4728, 0.4908, 0.433, 0.5654, 0.3932, 0.5588, 0.3932, 0.5588, 0.433, 0.5654, 0.4157, 0.52, 0.4305, 0.518, 0.419, 0.5264, 0.4184, 0.5262, 0.4305, 0.518, 0.4232, 0.5219, 0.4257, 0.526, 0.419, 0.5264, 0.4215, 0.5131, 0.4222, 0.517, 0.4232, 0.5219, 0.4305, 0.518, 0.417, 0.5146, 0.4215, 0.5131, 0.4305, 0.518, 0.4157, 0.52, 0.4751, 0.57, 0.433, 0.5654, 0.433, 0.5654, 0.4751, 0.57, 0.3932, 0.5588, 0.3864, 0.5157, 0.3864, 0.5157, 0.3932, 0.5588, 0.3809, 0.4739, 0.4293, 0.4828, 0.4293, 0.4828, 0.3809, 0.4739, 0.4728, 0.4908, 0.4739, 0.523, 0.4739, 0.523, 0.4728, 0.4908, 0.4222, 0.517, 0.4215, 0.5131, 0.4293, 0.4828, 0.4728, 0.4908, 0.4215, 0.5131, 0.417, 0.5146, 0.3809, 0.4739, 0.4293, 0.4828, 0.4257, 0.526, 0.4232, 0.5219, 0.4739, 0.523, 0.4751, 0.57, 0.4157, 0.52, 0.4184, 0.5262, 0.3932, 0.5588, 0.3864, 0.5157, 0.4184, 0.5262, 0.419, 0.5264, 0.433, 0.5654, 0.3932, 0.5588, 0.419, 0.5264, 0.4257, 0.526, 0.4751, 0.57, 0.433, 0.5654, 0.4232, 0.5219, 0.4222, 0.517, 0.4728, 0.4908, 0.4739, 0.523, 0.417, 0.5146, 0.4157, 0.52, 0.3864, 0.5157, 0.3809, 0.4739])
me_cube_001.materials.append(mat_material_010)
me_cube_001.materials.append(mat_material_012)
me_cube_001.use_remesh_fix_poles = True
me_cube_001.use_remesh_preserve_attributes = False
me_cube_001.use_mirror_vertex_groups = False
me_cube_001.update()
me_cube_002 = bpy.data.meshes.new('Cube.002')
me_cube_002.from_pydata([(0.08731, -0.03528, 0.09025), (-0.06914, -0.07695, 0.0793), (0.09963, -0.03041, -0.07291), (-0.05166, -0.07456, -0.08514), (0.003273, -0.04798, 0.1192), (0.1281, -0.03631, 0.009999), (-0.09099, -0.09503, -0.005882), (0.01942, -0.03594, -0.1103), (0.03681, -0.1026, -0.004155), (0.04789, -0.03929, 0.1131), (0.1222, -0.0338, -0.03449), (-0.07729, -0.09045, -0.0499), (0.066, -0.0318, -0.1003), (-0.03862, -0.06031, 0.1075), (0.116, -0.03599, 0.05387), (-0.08789, -0.08971, 0.03947), (-0.01305, -0.05838, -0.1079), (0.06514, -0.08771, -0.0009166), (0.003705, -0.1093, -0.00583), (0.02638, -0.07982, -0.06536), (0.03104, -0.08062, 0.06334), (-0.001603, -0.0872, 0.06166), (-0.007425, -0.08499, -0.06695), (0.05524, -0.06784, -0.0621), (0.05906, -0.06655, 0.06615)], [], [(24, 9, 0, 14), (23, 17, 5, 10), (22, 18, 8, 19), (21, 13, 4, 20), (18, 21, 20, 8), (6, 15, 21, 18), (15, 1, 13, 21), (16, 22, 19, 7), (3, 11, 22, 16), (11, 6, 18, 22), (12, 23, 10, 2), (7, 19, 23, 12), (19, 8, 17, 23), (17, 24, 14, 5), (8, 20, 24, 17), (20, 4, 9, 24)])
_uv = me_cube_002.uv_layers.new(name='UVMap')
_uv.uv.foreach_set('vector', [0.5754, 0.8532, 0.5965, 0.8549, 0.5939, 0.865, 0.5734, 0.8638, 0.5333, 0.8498, 0.5543, 0.8515, 0.5529, 0.8626, 0.5324, 0.8614, 0.5351, 0.8267, 0.5573, 0.8294, 0.5558, 0.8405, 0.5342, 0.8383, 0.5795, 0.832, 0.6017, 0.8347, 0.5991, 0.8448, 0.5775, 0.8426, 0.5573, 0.8294, 0.5795, 0.832, 0.5775, 0.8426, 0.5558, 0.8405, 0.5587, 0.8183, 0.5815, 0.8214, 0.5795, 0.832, 0.5573, 0.8294, 0.5815, 0.8214, 0.6043, 0.8246, 0.6017, 0.8347, 0.5795, 0.832, 0.5128, 0.824, 0.5351, 0.8267, 0.5342, 0.8383, 0.5125, 0.8361, 0.5132, 0.812, 0.5359, 0.8151, 0.5351, 0.8267, 0.5128, 0.824, 0.5359, 0.8151, 0.5587, 0.8183, 0.5573, 0.8294, 0.5351, 0.8267, 0.5122, 0.8481, 0.5333, 0.8498, 0.5324, 0.8614, 0.5118, 0.8602, 0.5125, 0.8361, 0.5342, 0.8383, 0.5333, 0.8498, 0.5122, 0.8481, 0.5342, 0.8383, 0.5558, 0.8405, 0.5543, 0.8515, 0.5333, 0.8498, 0.5543, 0.8515, 0.5754, 0.8532, 0.5734, 0.8638, 0.5529, 0.8626, 0.5558, 0.8405, 0.5775, 0.8426, 0.5754, 0.8532, 0.5543, 0.8515, 0.5775, 0.8426, 0.5991, 0.8448, 0.5965, 0.8549, 0.5754, 0.8532])
me_cube_002.materials.append(mat_material_008)
me_cube_002.use_remesh_fix_poles = True
me_cube_002.use_remesh_preserve_attributes = False
me_cube_002.use_mirror_vertex_groups = False
me_cube_002.update()
me_cube_003 = bpy.data.meshes.new('Cube.003')
me_cube_003.from_pydata([(0.1006, -0.2348, 0.5946), (0.07604, -0.2221, 0.5488), (0.1916, -0.1927, 0.5403), (0.1775, -0.1838, 0.4968), (0.1505, -0.2085, 0.5653), (0.1365, -0.2051, 0.5451)], [], [(5, 4, 0, 1), (3, 2, 4, 5)])
_uv = me_cube_003.uv_layers.new(name='UVMap')
_uv.uv.foreach_set('vector', [0.5991, 0.845, 0.6429, 0.8494, 0.6355, 0.8675, 0.5939, 0.865, 0.6043, 0.8246, 0.6505, 0.831, 0.6429, 0.8494, 0.5991, 0.845])
me_cube_003.materials.append(mat_material_009)
me_cube_003.use_remesh_fix_poles = True
me_cube_003.use_remesh_preserve_attributes = False
me_cube_003.use_mirror_vertex_groups = False
me_cube_003.update()
me_cube_004 = bpy.data.meshes.new('Cube.004')
me_cube_004.from_pydata([(0.2905, -0.239, 0.7999), (0.2732, 0.2728, -0.2065), (0.2905, 0.5282, 0.6847), (0.0, 0.4259, -0.3301), (0.0, 0.7345, 0.7128), (0.37, 0.6166, 0.1992), (0.37, 0.06542, 0.7782), (0.0, -0.3589, 0.8479), (0.0, 0.8303, 0.09485), (0.0, 0.04813, 0.8803), (0.3148, 0.5732, 0.5194), (0.3107, -0.1882, 0.5747), (0.0, 0.7995, 0.4436), (0.4472, 0.1002, 0.5802), (0.03444, 0.3872, -0.2907), (0.03693, 0.7192, 0.7049), (0.03693, -0.3414, 0.8446), (0.04836, 0.7914, 0.1103), (0.04837, 0.05119, 0.876), (0.04043, 0.7853, 0.4414), (0.1589, 0.64, 0.6855), (0.1725, 0.7127, 0.4681), (0.1493, 0.3362, -0.2556), (0.1589, -0.2816, 0.83), (0.2031, 0.7173, 0.1447), (0.2031, 0.06323, 0.8595), (0.3612, 0.6132, 0.2767), (0.0, 0.8274, 0.1777), (0.04692, 0.7942, 0.189), (0.1978, 0.7245, 0.2212), (0.3567, 0.5983, 0.1243), (0.0, 0.8233, -0.00821), (0.04645, 0.7845, 0.007931), (0.1957, 0.6917, 0.0644), (0.3272, 0.4288, -0.02034), (0.04221, 0.7471, -0.1495), (0.1793, 0.5972, -0.07778), (0.0, 0.7829, -0.1697), (0.297, 0.3774, -0.1007), (0.03786, 0.559, -0.2504), (0.1625, 0.4667, -0.1792), (0.0, 0.5916, -0.2745), (0.3274, 0.2362, 0.7444), (0.4605, 0.2224, 0.2719), (0.0, 0.2319, 0.8485), (0.3911, 0.344, 0.6024), (0.02819, 0.2326, 0.8404), (0.1897, 0.2309, 0.8091), (0.4487, 0.2219, 0.385), (0.4355, 0.184, 0.003153), (0.3137, 0.3749, 0.7304), (0.4096, 0.4568, 0.2327), (0.0, 0.4913, 0.7817), (0.3431, 0.4108, 0.5932), (0.04027, 0.4798, 0.7738), (0.1719, 0.4272, 0.7584), (0.3998, 0.4552, 0.3394), (0.3912, 0.4277, 0.1185), (0.3503, 0.4205, 0.03571), (0.3138, 0.5494, 0.5417), (0.3118, -0.2152, 0.6514), (0.0, 0.7648, 0.518), (0.4352, 0.08484, 0.5999), (0.0, -0.3098, 0.6875), (0.05022, -0.2919, 0.6886), (0.0505, 0.7501, 0.5127), (0.1761, -0.2407, 0.6818), (0.1772, 0.6739, 0.5147), (0.3734, 0.3221, 0.6534), (0.3394, 0.3926, 0.605)], [], [(67, 20, 2, 59), (33, 24, 5, 30), (68, 42, 6, 62), (62, 6, 0, 60), (64, 16, 7, 63), (46, 44, 9, 18), (18, 9, 7, 16), (29, 21, 10, 26), (27, 12, 19, 28), (25, 18, 16, 23), (47, 46, 18, 25), (66, 23, 16, 64), (31, 8, 17, 32), (61, 4, 15, 65), (60, 0, 23, 66), (42, 47, 25, 6), (6, 25, 23, 0), (28, 19, 21, 29), (32, 17, 24, 33), (65, 15, 20, 67), (17, 28, 29, 24), (8, 27, 28, 17), (24, 29, 26, 5), (35, 32, 33, 36), (37, 31, 32, 35), (36, 33, 30, 34), (40, 36, 34, 38), (41, 37, 35, 39), (39, 35, 36, 40), (14, 39, 40, 22), (3, 41, 39, 14), (22, 40, 38, 1), (51, 56, 48, 43), (50, 55, 47, 42), (55, 54, 46, 47), (56, 53, 45, 48), (54, 52, 44, 46), (69, 50, 42, 68), (30, 5, 51, 57), (59, 2, 50, 69), (15, 4, 52, 54), (26, 10, 53, 56), (20, 15, 54, 55), (2, 20, 55, 50), (5, 26, 56, 51), (34, 30, 57, 58), (10, 59, 69, 53), (57, 51, 43, 49), (19, 65, 67, 21), (12, 61, 65, 19), (13, 62, 60, 11), (45, 68, 62, 13), (21, 67, 59, 10), (53, 69, 68, 45)])
me_cube_004.polygons.foreach_set('use_smooth', [True] * 54)
_uv = me_cube_004.uv_layers.new(name='UVMap')
_uv.uv.foreach_set('vector', [0.629, 0.422, 0.6505, 0.419, 0.6667, 0.4583, 0.6428, 0.4633, 0.4794, 0.437, 0.5, 0.4398, 0.5, 0.4931, 0.4771, 0.4883, 0.6242, 0.5644, 0.645, 0.5625, 0.6342, 0.6141, 0.615, 0.6144, 0.615, 0.6144, 0.6342, 0.6141, 0.6667, 0.7917, 0.6428, 0.7867, 0.6161, 0.8663, 0.6355, 0.8675, 0.6302, 0.8802, 0.6116, 0.8797, 0.7375, 0.5742, 0.753, 0.5762, 0.752, 0.6165, 0.735, 0.6162, 0.735, 0.6162, 0.752, 0.6165, 0.7552, 0.7552, 0.7425, 0.7605, 0.5132, 0.438, 0.6043, 0.4254, 0.6156, 0.469, 0.5146, 0.49, 0.5114, 0.373, 0.5903, 0.3709, 0.5939, 0.385, 0.5118, 0.3898, 0.6865, 0.6152, 0.735, 0.6162, 0.7425, 0.7605, 0.706, 0.7755, 0.693, 0.5686, 0.7375, 0.5742, 0.735, 0.6162, 0.6865, 0.6152, 0.629, 0.828, 0.6505, 0.831, 0.6355, 0.8675, 0.6161, 0.8663, 0.4821, 0.3728, 0.5, 0.3733, 0.5, 0.3905, 0.4814, 0.3894, 0.6116, 0.3703, 0.6302, 0.3698, 0.6355, 0.3825, 0.6161, 0.3837, 0.6428, 0.7867, 0.6667, 0.7917, 0.6505, 0.831, 0.629, 0.828, 0.645, 0.5625, 0.693, 0.5686, 0.6865, 0.6152, 0.6342, 0.6141, 0.6342, 0.6141, 0.6865, 0.6152, 0.706, 0.7755, 0.6667, 0.7917, 0.5118, 0.3898, 0.5939, 0.385, 0.6043, 0.4254, 0.5132, 0.438, 0.4814, 0.3894, 0.5, 0.3905, 0.5, 0.4398, 0.4794, 0.437, 0.6161, 0.3837, 0.6355, 0.3825, 0.6505, 0.419, 0.629, 0.422, 0.5, 0.3905, 0.5118, 0.3898, 0.5132, 0.438, 0.5, 0.4398, 0.5, 0.3733, 0.5114, 0.373, 0.5118, 0.3898, 0.5, 0.3905, 0.5, 0.4398, 0.5132, 0.438, 0.5146, 0.49, 0.5, 0.4931, 0.4401, 0.387, 0.4814, 0.3894, 0.4794, 0.437, 0.4335, 0.4306, 0.4424, 0.3717, 0.4821, 0.3728, 0.4814, 0.3894, 0.4401, 0.387, 0.4335, 0.4306, 0.4794, 0.437, 0.4771, 0.4883, 0.4263, 0.4777, 0.3865, 0.4241, 0.4335, 0.4306, 0.4263, 0.4777, 0.3743, 0.4669, 0.4018, 0.3706, 0.4424, 0.3717, 0.4401, 0.387, 0.3978, 0.3845, 0.3978, 0.3845, 0.4401, 0.387, 0.4335, 0.4306, 0.3865, 0.4241, 0.3645, 0.3825, 0.3978, 0.3845, 0.3865, 0.4241, 0.3495, 0.419, 0.3698, 0.3698, 0.4018, 0.3706, 0.3978, 0.3845, 0.3645, 0.3825, 0.3495, 0.419, 0.3865, 0.4241, 0.3743, 0.4669, 0.3333, 0.4583, 0.5, 0.5291, 0.5137, 0.5269, 0.5127, 0.5744, 0.5, 0.5755, 0.6572, 0.5039, 0.7003, 0.5157, 0.693, 0.5686, 0.645, 0.5625, 0.7003, 0.5157, 0.7403, 0.5266, 0.7375, 0.5742, 0.693, 0.5686, 0.5137, 0.5269, 0.609, 0.5117, 0.6005, 0.5665, 0.5127, 0.5744, 0.7403, 0.5266, 0.7543, 0.5304, 0.753, 0.5762, 0.7375, 0.5742, 0.6347, 0.5075, 0.6572, 0.5039, 0.645, 0.5625, 0.6242, 0.5644, 0.4771, 0.4883, 0.5, 0.4931, 0.5, 0.5291, 0.4784, 0.5257, 0.6428, 0.4633, 0.6667, 0.4583, 0.6572, 0.5039, 0.6347, 0.5075, 0.7425, 0.4895, 0.7552, 0.4948, 0.7543, 0.5304, 0.7403, 0.5266, 0.5146, 0.49, 0.6156, 0.469, 0.609, 0.5117, 0.5137, 0.5269, 0.706, 0.4745, 0.7425, 0.4895, 0.7403, 0.5266, 0.7003, 0.5157, 0.6667, 0.4583, 0.706, 0.4745, 0.7003, 0.5157, 0.6572, 0.5039, 0.5, 0.4931, 0.5146, 0.49, 0.5137, 0.5269, 0.5, 0.5291, 0.4263, 0.4777, 0.4771, 0.4883, 0.4784, 0.5257, 0.4305, 0.518, 0.6156, 0.469, 0.6428, 0.4633, 0.6347, 0.5075, 0.609, 0.5117, 0.4784, 0.5257, 0.5, 0.5291, 0.5, 0.5755, 0.4801, 0.5738, 0.5939, 0.385, 0.6161, 0.3837, 0.629, 0.422, 0.6043, 0.4254, 0.5903, 0.3709, 0.6116, 0.3703, 0.6161, 0.3837, 0.5939, 0.385, 0.5931, 0.6148, 0.615, 0.6144, 0.6428, 0.7867, 0.6156, 0.781, 0.6005, 0.5665, 0.6242, 0.5644, 0.615, 0.6144, 0.5931, 0.6148, 0.6043, 0.4254, 0.629, 0.422, 0.6428, 0.4633, 0.6156, 0.469, 0.609, 0.5117, 0.6347, 0.5075, 0.6242, 0.5644, 0.6005, 0.5665])
me_cube_004.materials.append(mat_material_007)
me_cube_004.use_remesh_fix_poles = True
me_cube_004.use_remesh_preserve_attributes = False
me_cube_004.use_mirror_vertex_groups = False
me_cube_004.update()
me_cube_006 = bpy.data.meshes.new('Cube.006')
me_cube_006.from_pydata([(0.2732, 0.2728, -0.2065), (0.0, 0.4259, -0.3301), (0.3663, 0.5779, 0.246), (0.0, 0.7828, 0.1497), (0.1897, 0.3211, 0.6519), (0.0, 0.5952, 0.6746), (0.03444, 0.3872, -0.2907), (0.07022, 0.7363, 0.1733), (0.2093, 0.4927, 0.6445), (0.1883, 0.316, 0.6937), (0.1493, 0.3362, -0.2556), (0.2206, 0.6588, 0.2116), (0.3399, 0.5164, 0.3971), (0.0, 0.7446, 0.2708), (0.07894, 0.6967, 0.3021), (0.2116, 0.6011, 0.3703), (0.3595, 0.585, 0.1396), (0.0, 0.8055, 0.01234), (0.0552, 0.762, 0.03399), (0.2062, 0.6651, 0.09514), (0.3272, 0.4288, -0.02034), (0.04221, 0.7471, -0.1495), (0.1796, 0.5965, -0.07689), (0.0, 0.7829, -0.1697), (0.297, 0.3774, -0.1007), (0.03786, 0.559, -0.2504), (0.1625, 0.4667, -0.1792), (0.0, 0.5916, -0.2745), (0.4539, 0.2224, 0.2702), (0.2008, 0.2214, 0.5906), (0.417, 0.2206, 0.379), (0.4355, 0.184, 0.003153), (0.3971, 0.4397, 0.2545), (0.1882, 0.2474, 0.6282), (0.3465, 0.3925, 0.4181), (0.3912, 0.4275, 0.1188), (0.3503, 0.4205, 0.03571), (0.281, 0.4851, 0.5767), (0.0, 0.7105, 0.6191), (0.1016, 0.5787, 0.5997), (0.216, 0.6084, 0.5923), (0.3492, 0.2575, 0.5141), (0.2849, 0.3528, 0.5637)], [], [(19, 11, 2, 16), (40, 9, 4, 37), (38, 5, 8, 39), (17, 3, 7, 18), (39, 8, 9, 40), (18, 7, 11, 19), (7, 14, 15, 11), (3, 13, 14, 7), (11, 15, 12, 2), (21, 18, 19, 22), (23, 17, 18, 21), (22, 19, 16, 20), (26, 22, 20, 24), (27, 23, 21, 25), (25, 21, 22, 26), (6, 25, 26, 10), (1, 27, 25, 6), (10, 26, 24, 0), (32, 34, 30, 28), (42, 33, 29, 41), (16, 2, 32, 35), (37, 4, 33, 42), (2, 12, 34, 32), (20, 16, 35, 36), (35, 32, 28, 31), (12, 37, 42, 34), (34, 42, 41, 30), (14, 39, 40, 15), (13, 38, 39, 14), (15, 40, 37, 12)])
me_cube_006.polygons.foreach_set('use_smooth', [True] * 30)
_uv = me_cube_006.uv_layers.new(name='UVMap')
_uv.uv.foreach_set('vector', [0.4794, 0.437, 0.5, 0.4398, 0.5, 0.4931, 0.4771, 0.4883, 0.5584, 0.4318, 0.6043, 0.4254, 0.6156, 0.469, 0.5647, 0.4796, 0.5506, 0.3719, 0.5903, 0.3709, 0.5939, 0.385, 0.5526, 0.3874, 0.4821, 0.3728, 0.5, 0.3733, 0.5, 0.3905, 0.4814, 0.3894, 0.5526, 0.3874, 0.5939, 0.385, 0.6043, 0.4254, 0.5584, 0.4318, 0.4814, 0.3894, 0.5, 0.3905, 0.5, 0.4398, 0.4794, 0.437, 0.5, 0.3905, 0.5118, 0.3898, 0.5132, 0.438, 0.5, 0.4398, 0.5, 0.3733, 0.5114, 0.373, 0.5118, 0.3898, 0.5, 0.3905, 0.5, 0.4398, 0.5132, 0.438, 0.5146, 0.49, 0.5, 0.4931, 0.4401, 0.387, 0.4814, 0.3894, 0.4794, 0.437, 0.4335, 0.4306, 0.4424, 0.3717, 0.4821, 0.3728, 0.4814, 0.3894, 0.4401, 0.387, 0.4335, 0.4306, 0.4794, 0.437, 0.4771, 0.4883, 0.4263, 0.4777, 0.3865, 0.4241, 0.4335, 0.4306, 0.4263, 0.4777, 0.3743, 0.4669, 0.4018, 0.3706, 0.4424, 0.3717, 0.4401, 0.387, 0.3978, 0.3845, 0.3978, 0.3845, 0.4401, 0.387, 0.4335, 0.4306, 0.3865, 0.4241, 0.3645, 0.3825, 0.3978, 0.3845, 0.3865, 0.4241, 0.3495, 0.419, 0.3698, 0.3698, 0.4018, 0.3706, 0.3978, 0.3845, 0.3645, 0.3825, 0.3495, 0.419, 0.3865, 0.4241, 0.3743, 0.4669, 0.3333, 0.4583, 0.5, 0.5291, 0.5137, 0.5269, 0.5127, 0.5744, 0.5, 0.5755, 0.561, 0.5194, 0.609, 0.5117, 0.6005, 0.5665, 0.5563, 0.5705, 0.4771, 0.4883, 0.5, 0.4931, 0.5, 0.5291, 0.4784, 0.5257, 0.5647, 0.4796, 0.6156, 0.469, 0.609, 0.5117, 0.561, 0.5194, 0.5, 0.4931, 0.5146, 0.49, 0.5137, 0.5269, 0.5, 0.5291, 0.4263, 0.4777, 0.4771, 0.4883, 0.4784, 0.5257, 0.4305, 0.518, 0.4784, 0.5257, 0.5, 0.5291, 0.5, 0.5755, 0.4801, 0.5738, 0.5146, 0.49, 0.5647, 0.4796, 0.561, 0.5194, 0.5137, 0.5269, 0.5137, 0.5269, 0.561, 0.5194, 0.5563, 0.5705, 0.5127, 0.5744, 0.5118, 0.3898, 0.5526, 0.3874, 0.5584, 0.4318, 0.5132, 0.438, 0.5114, 0.373, 0.5506, 0.3719, 0.5526, 0.3874, 0.5118, 0.3898, 0.5132, 0.438, 0.5584, 0.4318, 0.5647, 0.4796, 0.5146, 0.49])
me_cube_006.materials.append(mat_material_007)
me_cube_006.use_remesh_fix_poles = True
me_cube_006.use_remesh_preserve_attributes = False
me_cube_006.use_mirror_vertex_groups = False
me_cube_006.update()
me_cube_007 = bpy.data.meshes.new('Cube.007')
me_cube_007.from_pydata([(0.0805, -0.08851, 0.09282), (-0.07209, -0.07335, 0.08206), (0.09944, -0.02693, -0.07268), (-0.05086, -0.00782, -0.08956), (-0.00166, -0.08523, 0.1218), (0.124, -0.06593, 0.01253), (-0.09255, -0.0452, -0.006214), (0.01993, -0.008402, -0.1126), (0.03849, -0.06947, -0.003852), (0.04163, -0.08989, 0.1155), (0.1205, -0.04481, -0.03294), (-0.07772, -0.02665, -0.05264), (0.06686, -0.01292, -0.1017), (-0.04265, -0.08308, 0.1104), (0.1102, -0.07968, 0.05663), (-0.09017, -0.06113, 0.04117), (-0.01103, 0.002127, -0.1128), (0.06608, -0.06917, -1.678e-05), (0.005055, -0.06799, -0.005875), (0.02817, -0.04127, -0.0672), (0.02902, -0.08557, 0.06588), (-0.003365, -0.08327, 0.06412), (-0.006193, -0.03941, -0.06928), (0.05674, -0.041, -0.06311), (0.05591, -0.08599, 0.06878)], [], [(24, 9, 0, 14), (23, 17, 5, 10), (22, 18, 8, 19), (21, 13, 4, 20), (18, 21, 20, 8), (6, 15, 21, 18), (15, 1, 13, 21), (16, 22, 19, 7), (3, 11, 22, 16), (11, 6, 18, 22), (12, 23, 10, 2), (7, 19, 23, 12), (19, 8, 17, 23), (17, 24, 14, 5), (8, 20, 24, 17), (20, 4, 9, 24)])
_uv = me_cube_007.uv_layers.new(name='UVMap')
_uv.uv.foreach_set('vector', [0.5754, 0.8532, 0.5965, 0.8549, 0.5939, 0.865, 0.5734, 0.8638, 0.5333, 0.8498, 0.5543, 0.8515, 0.5529, 0.8626, 0.5324, 0.8614, 0.5351, 0.8267, 0.5573, 0.8294, 0.5558, 0.8405, 0.5342, 0.8383, 0.5795, 0.832, 0.6017, 0.8347, 0.5991, 0.8448, 0.5775, 0.8426, 0.5573, 0.8294, 0.5795, 0.832, 0.5775, 0.8426, 0.5558, 0.8405, 0.5587, 0.8183, 0.5815, 0.8214, 0.5795, 0.832, 0.5573, 0.8294, 0.5815, 0.8214, 0.6043, 0.8246, 0.6017, 0.8347, 0.5795, 0.832, 0.5128, 0.824, 0.5351, 0.8267, 0.5342, 0.8383, 0.5125, 0.8361, 0.5132, 0.812, 0.5359, 0.8151, 0.5351, 0.8267, 0.5128, 0.824, 0.5359, 0.8151, 0.5587, 0.8183, 0.5573, 0.8294, 0.5351, 0.8267, 0.5122, 0.8481, 0.5333, 0.8498, 0.5324, 0.8614, 0.5118, 0.8602, 0.5125, 0.8361, 0.5342, 0.8383, 0.5333, 0.8498, 0.5122, 0.8481, 0.5342, 0.8383, 0.5558, 0.8405, 0.5543, 0.8515, 0.5333, 0.8498, 0.5543, 0.8515, 0.5754, 0.8532, 0.5734, 0.8638, 0.5529, 0.8626, 0.5558, 0.8405, 0.5775, 0.8426, 0.5754, 0.8532, 0.5543, 0.8515, 0.5775, 0.8426, 0.5991, 0.8448, 0.5965, 0.8549, 0.5754, 0.8532])
me_cube_007.materials.append(mat_material_009)
me_cube_007.use_remesh_fix_poles = True
me_cube_007.use_remesh_preserve_attributes = False
me_cube_007.use_mirror_vertex_groups = False
me_cube_007.update()

# ---- objects
ob_light = bpy.data.objects.new('Light', light_light)
ob_camera = bpy.data.objects.new('Camera', cam_camera)
ob_face = bpy.data.objects.new('face', me_cube_001)
ob_mr = bpy.data.objects.new('mr', None)
ob_occhi = bpy.data.objects.new('occhi', me_cube_002)
ob_ciglia = bpy.data.objects.new('ciglia', me_cube_003)
ob_hair = bpy.data.objects.new('hair', me_cube_004)
ob_hair_001 = bpy.data.objects.new('hair.001', me_cube_006)
ob_occhi_001 = bpy.data.objects.new('occhi.001', me_cube_007)

# ---- transforms, parenting, visibility, modifiers, constraints
ob_light.location = (4.076, 1.005, 5.904)
ob_light.rotation_euler = (0.6503, 0.05522, 1.866)
ob_light.lock_rotations_4d = False
ob_light.empty_display_type = 'ARROWS'
ob_light.color = (0.0, 0.0, 0.0, 0.0)
ob_light.lineart.crease_threshold = 0.0
ob_camera.location = (0.0, -2.789, 0.0)
ob_camera.rotation_euler = (1.571, -0.0, 0.0)
ob_camera.lock_rotations_4d = False
ob_camera.empty_display_type = 'ARROWS'
ob_camera.color = (0.0, 0.0, 0.0, 0.0)
ob_camera.display_type = 'WIRE'
ob_camera.lineart.crease_threshold = 0.0
ob_face.location = (0.0, 0.0, 0.0)
ob_face.scale = (0.4557, 0.4557, 0.4557)
ob_face.show_wire = True
ob_face.lineart.crease_threshold = 0.0
_m = ob_face.modifiers.new('Mirror', 'MIRROR')
_m.use_clip = True
_m.mirror_object = ob_mr
_m = ob_face.modifiers.new('Subdivision', 'SUBSURF')
_m.uv_smooth = 'PRESERVE_CORNERS'
ob_mr.location = (0.0, 0.0, 0.0)
ob_mr.scale = (0.3191, 0.3191, 0.3191)
ob_mr.lineart.crease_threshold = 0.0
ob_occhi.location = (0.04583, -0.0721, 0.1593)
ob_occhi.rotation_euler = (0.08241, -0.02372, 0.04194)
ob_occhi.scale = (0.2808, 0.2389, 0.4587)
ob_occhi.lineart.crease_threshold = 0.0
_m = ob_occhi.modifiers.new('Mirror', 'MIRROR')
_m.mirror_object = ob_face
_m = ob_occhi.modifiers.new('Solidify', 'SOLIDIFY')
_m.thickness = -0.06
_m = ob_occhi.modifiers.new('Subdivision', 'SUBSURF')
_m.uv_smooth = 'PRESERVE_CORNERS'
ob_ciglia.location = (0.0, -0.009322, 0.0)
ob_ciglia.scale = (0.4557, 0.4557, 0.4557)
ob_ciglia.lineart.crease_threshold = 0.0
_m = ob_ciglia.modifiers.new('Mirror', 'MIRROR')
_m.use_clip = True
_m.mirror_object = ob_mr
_m = ob_ciglia.modifiers.new('Solidify', 'SOLIDIFY')
_m.thickness = 0.04
_m.thickness_clamp = 1.213
_m = ob_ciglia.modifiers.new('Subdivision', 'SUBSURF')
_m.uv_smooth = 'PRESERVE_CORNERS'
ob_hair.location = (0.0, 0.0, 0.0)
ob_hair.scale = (0.4557, 0.4557, 0.4557)
ob_hair.lineart.crease_threshold = 0.0
_m = ob_hair.modifiers.new('Mirror', 'MIRROR')
_m.use_clip = True
_m.mirror_object = ob_mr
_m = ob_hair.modifiers.new('Solidify', 'SOLIDIFY')
_m.thickness = 0.12
_m = ob_hair.modifiers.new('Subdivision', 'SUBSURF')
_m.uv_smooth = 'PRESERVE_CORNERS'
ob_hair_001.location = (0.0, 0.0, 0.0)
ob_hair_001.scale = (0.4557, 0.4557, 0.4557)
ob_hair_001.lineart.crease_threshold = 0.0
_m = ob_hair_001.modifiers.new('Mirror', 'MIRROR')
_m.use_clip = True
_m.mirror_object = ob_mr
_m = ob_hair_001.modifiers.new('Solidify', 'SOLIDIFY')
_m.thickness = -0.24
_m.offset = 0.09375
_m.edge_crease_rim = 1.0
_m = ob_hair_001.modifiers.new('Subdivision', 'SUBSURF')
_m.uv_smooth = 'PRESERVE_CORNERS'
ob_occhi_001.location = (0.0401, -0.08949, 0.1389)
ob_occhi_001.rotation_euler = (0.08241, -0.02372, 0.04194)
ob_occhi_001.scale = (0.1029, 0.08756, 0.1681)
ob_occhi_001.lineart.crease_threshold = 0.0
_m = ob_occhi_001.modifiers.new('Mirror', 'MIRROR')
_m.mirror_object = ob_face
_m = ob_occhi_001.modifiers.new('Solidify', 'SOLIDIFY')
_m.thickness = -0.06
_m = ob_occhi_001.modifiers.new('Subdivision', 'SUBSURF')
_m.uv_smooth = 'PRESERVE_CORNERS'

# ---- collection membership
col_collection.objects.link(ob_light)
col_collection.objects.link(ob_camera)
col_character.objects.link(ob_face)
col_character.objects.link(ob_mr)
col_character.objects.link(ob_occhi)
col_character.objects.link(ob_ciglia)
col_character.objects.link(ob_hair)
col_character.objects.link(ob_hair_001)
col_character.objects.link(ob_occhi_001)

# ---- scene / render settings (as saved in the file)
scene.camera = ob_camera
scene.frame_start = 1; scene.frame_end = 250; scene.frame_set(1)
scene.render.engine = 'BLENDER_EEVEE_NEXT'
scene.cycles.use_denoising = False
scene.cycles.samples = 128
scene.cycles.sampling_pattern = 'TABULATED_SOBOL'
scene.cycles.use_adaptive_sampling = False
scene.cycles.use_light_tree = False
scene.eevee.use_gtao = True
scene.view_settings.view_transform = 'Filmic'
bpy.context.view_layer.update()
